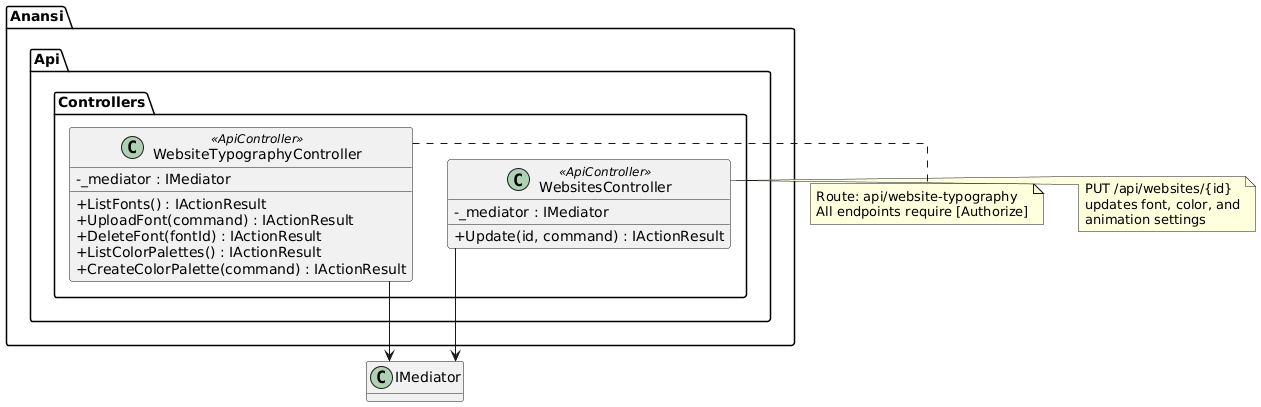

The diagram above was rendered by PlantUML. Its source (embedded in the PNG):
@startuml
skinparam classAttributeIconSize 0
skinparam linetype ortho
hide empty methods

package "Anansi.Api.Controllers" {
  class WebsiteTypographyController <<ApiController>> {
    -_mediator : IMediator
    +ListFonts() : IActionResult
    +UploadFont(command) : IActionResult
    +DeleteFont(fontId) : IActionResult
    +ListColorPalettes() : IActionResult
    +CreateColorPalette(command) : IActionResult
  }

  class WebsitesController <<ApiController>> {
    -_mediator : IMediator
    +Update(id, command) : IActionResult
  }
}

note right of WebsiteTypographyController
  Route: api/website-typography
  All endpoints require [Authorize]
end note

note right of WebsitesController
  PUT /api/websites/{id}
  updates font, color, and
  animation settings
end note

WebsiteTypographyController --> "IMediator"
WebsitesController --> "IMediator"

@enduml